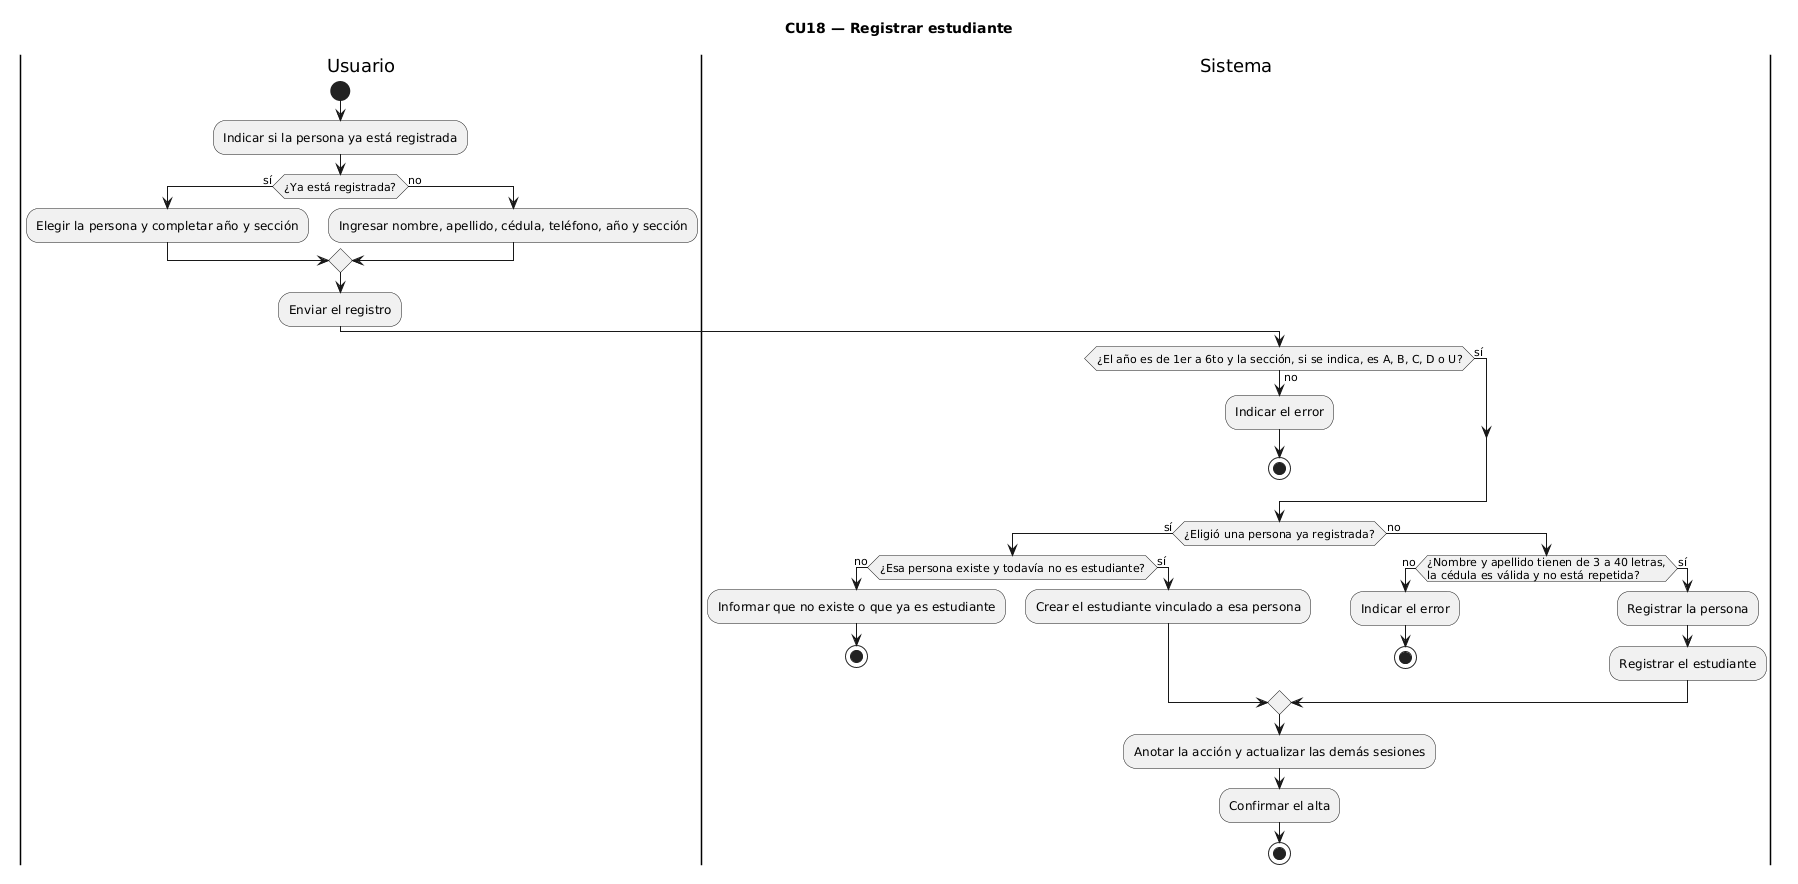

The diagram above was rendered by PlantUML. Its source (embedded in the PNG):
@startuml
title CU18 — Registrar estudiante
|Usuario|
start
:Indicar si la persona ya está registrada;
if (¿Ya está registrada?) then (sí)
  :Elegir la persona y completar año y sección;
else (no)
  :Ingresar nombre, apellido, cédula, teléfono, año y sección;
endif
:Enviar el registro;
|Sistema|
if (¿El año es de 1er a 6to y la sección, si se indica, es A, B, C, D o U?) then (no)
  :Indicar el error;
  stop
else (sí)
endif
if (¿Eligió una persona ya registrada?) then (sí)
  if (¿Esa persona existe y todavía no es estudiante?) then (no)
    :Informar que no existe o que ya es estudiante;
    stop
  else (sí)
    :Crear el estudiante vinculado a esa persona;
  endif
else (no)
  if (¿Nombre y apellido tienen de 3 a 40 letras,\nla cédula es válida y no está repetida?) then (no)
    :Indicar el error;
    stop
  else (sí)
    :Registrar la persona;
    :Registrar el estudiante;
  endif
endif
:Anotar la acción y actualizar las demás sesiones;
:Confirmar el alta;
stop
@enduml